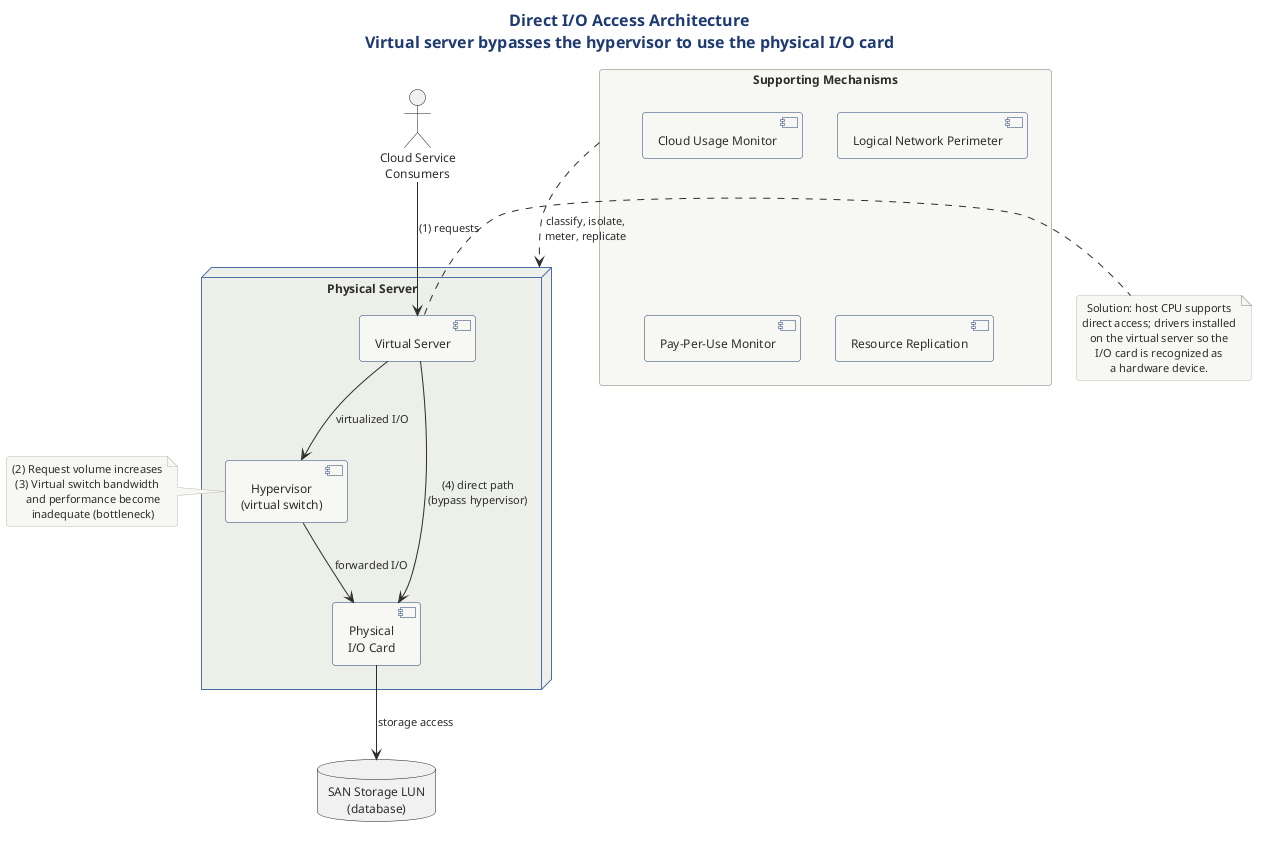

The diagram above was rendered by PlantUML. Its source (embedded in the PNG):
@startuml direct_io_access
!include ../../../../../../tooling/styles/plantuml/structural/deployment-diagram-style.iuml

title Direct I/O Access Architecture\nVirtual server bypasses the hypervisor to use the physical I/O card

actor "Cloud Service\nConsumers" as csc

node "Physical Server" as ps {
  component "Hypervisor\n(virtual switch)" as hv
  component "Physical\nI/O Card" as io
  component "Virtual Server" as vs
}

database "SAN Storage LUN\n(database)" as san

' Normal state path (1)
csc -down-> vs : (1) requests
vs -down-> hv : virtualized I/O
hv -down-> io : forwarded I/O
io -down-> san : storage access

' Problem and solution states
note left of hv
  (2) Request volume increases
  (3) Virtual switch bandwidth
      and performance become
      inadequate (bottleneck)
end note

' Direct path bypassing hypervisor
vs -right-> io : (4) direct path\n(bypass hypervisor)

note right of vs
  Solution: host CPU supports
  direct access; drivers installed
  on the virtual server so the
  I/O card is recognized as
  a hardware device.
end note

' Supporting mechanisms
package "Supporting Mechanisms" as mech {
  component "Cloud Usage Monitor" as cum
  component "Logical Network Perimeter" as lnp
  component "Pay-Per-Use Monitor" as ppm
  component "Resource Replication" as rr
}

mech .down.> ps : classify, isolate,\nmeter, replicate

@enduml